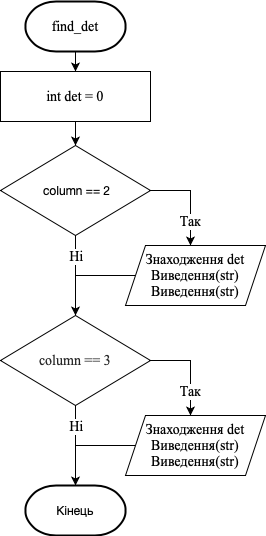

The diagram above was exported from draw.io. Its source (the exported page's mxGraphModel, read from the mxfile embedded in the PNG):
<mxGraphModel dx="788" dy="531" grid="1" gridSize="10" guides="1" tooltips="1" connect="1" arrows="1" fold="1" page="1" pageScale="1" pageWidth="827" pageHeight="1169" math="0" shadow="0">
  <root>
    <mxCell id="WIyWlLk6GJQsqaUBKTNV-0" />
    <mxCell id="WIyWlLk6GJQsqaUBKTNV-1" parent="WIyWlLk6GJQsqaUBKTNV-0" />
    <mxCell id="Qz75wRLH1hLI4dtwQVwd-56" value="" style="edgeStyle=orthogonalEdgeStyle;rounded=0;orthogonalLoop=1;jettySize=auto;html=1;endArrow=classic;endFill=1;fontFamily=Times New Roman;fontSize=14;" edge="1" parent="WIyWlLk6GJQsqaUBKTNV-1" source="Qz75wRLH1hLI4dtwQVwd-36" target="Qz75wRLH1hLI4dtwQVwd-55">
      <mxGeometry relative="1" as="geometry" />
    </mxCell>
    <mxCell id="Qz75wRLH1hLI4dtwQVwd-36" value="&lt;p style=&quot;margin: 0px ; font-stretch: normal ; line-height: normal&quot;&gt;&lt;font style=&quot;font-size: 14px&quot;&gt;find_det&lt;/font&gt;&lt;/p&gt;" style="strokeWidth=2;html=1;shape=mxgraph.flowchart.terminator;whiteSpace=wrap;fontFamily=Times New Roman;fontSize=14;" vertex="1" parent="WIyWlLk6GJQsqaUBKTNV-1">
      <mxGeometry x="340" y="50" width="100" height="50" as="geometry" />
    </mxCell>
    <mxCell id="Qz75wRLH1hLI4dtwQVwd-40" style="edgeStyle=orthogonalEdgeStyle;rounded=0;orthogonalLoop=1;jettySize=auto;html=1;fontFamily=Times New Roman;fontSize=14;" edge="1" parent="WIyWlLk6GJQsqaUBKTNV-1" source="Qz75wRLH1hLI4dtwQVwd-37" target="Qz75wRLH1hLI4dtwQVwd-39">
      <mxGeometry relative="1" as="geometry">
        <Array as="points">
          <mxPoint x="390" y="239" />
          <mxPoint x="505" y="239" />
        </Array>
      </mxGeometry>
    </mxCell>
    <mxCell id="Qz75wRLH1hLI4dtwQVwd-41" value="Так" style="edgeLabel;html=1;align=center;verticalAlign=middle;resizable=0;points=[];fontSize=14;fontFamily=Times New Roman;" vertex="1" connectable="0" parent="Qz75wRLH1hLI4dtwQVwd-40">
      <mxGeometry x="0.476" y="-1" relative="1" as="geometry">
        <mxPoint as="offset" />
      </mxGeometry>
    </mxCell>
    <mxCell id="Qz75wRLH1hLI4dtwQVwd-43" style="edgeStyle=orthogonalEdgeStyle;rounded=0;orthogonalLoop=1;jettySize=auto;html=1;entryX=0.5;entryY=0;entryDx=0;entryDy=0;entryPerimeter=0;fontFamily=Times New Roman;fontSize=14;" edge="1" parent="WIyWlLk6GJQsqaUBKTNV-1" source="Qz75wRLH1hLI4dtwQVwd-37">
      <mxGeometry relative="1" as="geometry">
        <mxPoint x="390" y="364" as="targetPoint" />
        <Array as="points">
          <mxPoint x="390" y="284" />
          <mxPoint x="390" y="284" />
        </Array>
      </mxGeometry>
    </mxCell>
    <mxCell id="Qz75wRLH1hLI4dtwQVwd-45" value="Ні" style="edgeLabel;html=1;align=center;verticalAlign=middle;resizable=0;points=[];fontSize=14;fontFamily=Times New Roman;" vertex="1" connectable="0" parent="Qz75wRLH1hLI4dtwQVwd-43">
      <mxGeometry x="-0.7208" y="-3" relative="1" as="geometry">
        <mxPoint x="3" y="9.17" as="offset" />
      </mxGeometry>
    </mxCell>
    <mxCell id="Qz75wRLH1hLI4dtwQVwd-37" value="&lt;p style=&quot;margin: 0px ; font-stretch: normal ; font-size: 12px ; line-height: normal ; font-family: &amp;#34;helvetica neue&amp;#34;&quot;&gt;&amp;nbsp;column == 2&lt;/p&gt;" style="rhombus;whiteSpace=wrap;html=1;strokeWidth=1;fontFamily=Times New Roman;fontSize=14;" vertex="1" parent="WIyWlLk6GJQsqaUBKTNV-1">
      <mxGeometry x="315" y="194" width="150" height="90" as="geometry" />
    </mxCell>
    <mxCell id="Qz75wRLH1hLI4dtwQVwd-44" style="edgeStyle=orthogonalEdgeStyle;rounded=0;orthogonalLoop=1;jettySize=auto;html=1;fontFamily=Times New Roman;fontSize=14;endArrow=none;endFill=0;" edge="1" parent="WIyWlLk6GJQsqaUBKTNV-1" source="Qz75wRLH1hLI4dtwQVwd-39">
      <mxGeometry relative="1" as="geometry">
        <mxPoint x="390" y="324" as="targetPoint" />
      </mxGeometry>
    </mxCell>
    <mxCell id="Qz75wRLH1hLI4dtwQVwd-39" value="Знаходження det&lt;br&gt;Виведення(str)&lt;br&gt;Виведення(str)" style="shape=parallelogram;perimeter=parallelogramPerimeter;whiteSpace=wrap;html=1;fixedSize=1;strokeWidth=1;fontFamily=Times New Roman;fontSize=14;" vertex="1" parent="WIyWlLk6GJQsqaUBKTNV-1">
      <mxGeometry x="440" y="294" width="140" height="60" as="geometry" />
    </mxCell>
    <mxCell id="Qz75wRLH1hLI4dtwQVwd-46" value="&lt;p style=&quot;margin: 0px ; font-stretch: normal ; font-size: 12px ; line-height: normal ; font-family: &amp;#34;helvetica neue&amp;#34;&quot;&gt;Кінець&lt;/p&gt;" style="strokeWidth=2;html=1;shape=mxgraph.flowchart.terminator;whiteSpace=wrap;fontFamily=Times New Roman;fontSize=14;" vertex="1" parent="WIyWlLk6GJQsqaUBKTNV-1">
      <mxGeometry x="340" y="534" width="100" height="50" as="geometry" />
    </mxCell>
    <mxCell id="Qz75wRLH1hLI4dtwQVwd-48" style="edgeStyle=orthogonalEdgeStyle;rounded=0;orthogonalLoop=1;jettySize=auto;html=1;fontFamily=Times New Roman;fontSize=14;" edge="1" parent="WIyWlLk6GJQsqaUBKTNV-1" source="Qz75wRLH1hLI4dtwQVwd-52" target="Qz75wRLH1hLI4dtwQVwd-54">
      <mxGeometry relative="1" as="geometry">
        <Array as="points">
          <mxPoint x="390" y="409" />
          <mxPoint x="505" y="409" />
        </Array>
      </mxGeometry>
    </mxCell>
    <mxCell id="Qz75wRLH1hLI4dtwQVwd-49" value="Так" style="edgeLabel;html=1;align=center;verticalAlign=middle;resizable=0;points=[];fontSize=14;fontFamily=Times New Roman;" vertex="1" connectable="0" parent="Qz75wRLH1hLI4dtwQVwd-48">
      <mxGeometry x="0.476" y="-1" relative="1" as="geometry">
        <mxPoint as="offset" />
      </mxGeometry>
    </mxCell>
    <mxCell id="Qz75wRLH1hLI4dtwQVwd-50" style="edgeStyle=orthogonalEdgeStyle;rounded=0;orthogonalLoop=1;jettySize=auto;html=1;entryX=0.5;entryY=0;entryDx=0;entryDy=0;entryPerimeter=0;fontFamily=Times New Roman;fontSize=14;" edge="1" parent="WIyWlLk6GJQsqaUBKTNV-1" source="Qz75wRLH1hLI4dtwQVwd-52">
      <mxGeometry relative="1" as="geometry">
        <mxPoint x="390" y="534" as="targetPoint" />
        <Array as="points">
          <mxPoint x="390" y="454" />
          <mxPoint x="390" y="454" />
        </Array>
      </mxGeometry>
    </mxCell>
    <mxCell id="Qz75wRLH1hLI4dtwQVwd-51" value="Ні" style="edgeLabel;html=1;align=center;verticalAlign=middle;resizable=0;points=[];fontSize=14;fontFamily=Times New Roman;" vertex="1" connectable="0" parent="Qz75wRLH1hLI4dtwQVwd-50">
      <mxGeometry x="-0.7208" y="-3" relative="1" as="geometry">
        <mxPoint x="3" y="9.17" as="offset" />
      </mxGeometry>
    </mxCell>
    <mxCell id="Qz75wRLH1hLI4dtwQVwd-52" value="&lt;p style=&quot;margin: 0px ; font-stretch: normal ; line-height: normal ; color: rgba(0 , 0 , 0 , 0.85) ; background-color: rgb(255 , 255 , 255)&quot;&gt;&lt;font style=&quot;font-size: 14px&quot;&gt;column == 3&lt;/font&gt;&lt;/p&gt;" style="rhombus;whiteSpace=wrap;html=1;strokeWidth=1;fontFamily=Times New Roman;fontSize=14;" vertex="1" parent="WIyWlLk6GJQsqaUBKTNV-1">
      <mxGeometry x="315" y="364" width="150" height="90" as="geometry" />
    </mxCell>
    <mxCell id="Qz75wRLH1hLI4dtwQVwd-53" style="edgeStyle=orthogonalEdgeStyle;rounded=0;orthogonalLoop=1;jettySize=auto;html=1;fontFamily=Times New Roman;fontSize=14;endArrow=none;endFill=0;" edge="1" parent="WIyWlLk6GJQsqaUBKTNV-1" source="Qz75wRLH1hLI4dtwQVwd-54">
      <mxGeometry relative="1" as="geometry">
        <mxPoint x="390" y="494" as="targetPoint" />
      </mxGeometry>
    </mxCell>
    <mxCell id="Qz75wRLH1hLI4dtwQVwd-54" value="Знаходження det&lt;br&gt;Виведення(str)&lt;br&gt;Виведення(str)" style="shape=parallelogram;perimeter=parallelogramPerimeter;whiteSpace=wrap;html=1;fixedSize=1;strokeWidth=1;fontFamily=Times New Roman;fontSize=14;" vertex="1" parent="WIyWlLk6GJQsqaUBKTNV-1">
      <mxGeometry x="440" y="464" width="140" height="60" as="geometry" />
    </mxCell>
    <mxCell id="Qz75wRLH1hLI4dtwQVwd-57" value="" style="edgeStyle=orthogonalEdgeStyle;rounded=0;orthogonalLoop=1;jettySize=auto;html=1;endArrow=classic;endFill=1;fontFamily=Times New Roman;fontSize=14;" edge="1" parent="WIyWlLk6GJQsqaUBKTNV-1" source="Qz75wRLH1hLI4dtwQVwd-55" target="Qz75wRLH1hLI4dtwQVwd-37">
      <mxGeometry relative="1" as="geometry" />
    </mxCell>
    <mxCell id="Qz75wRLH1hLI4dtwQVwd-55" value="int det = 0" style="rounded=0;whiteSpace=wrap;html=1;strokeWidth=1;fontFamily=Times New Roman;fontSize=14;" vertex="1" parent="WIyWlLk6GJQsqaUBKTNV-1">
      <mxGeometry x="315" y="120" width="150" height="50" as="geometry" />
    </mxCell>
  </root>
</mxGraphModel>